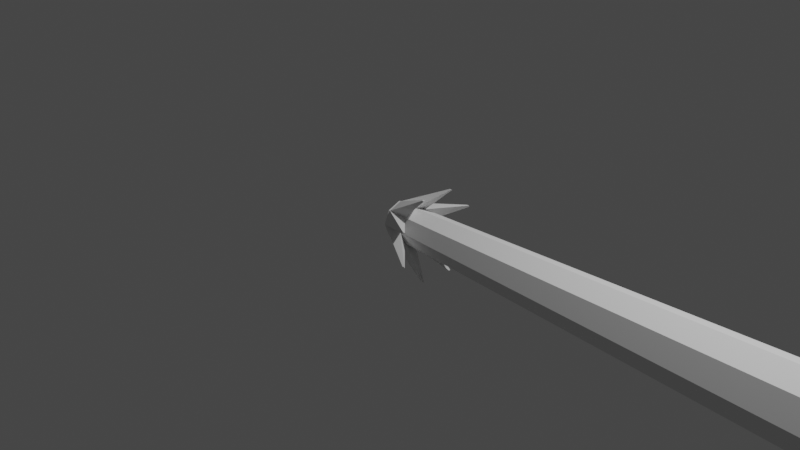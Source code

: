 # Source: beam.blend  (saved by Blender 2.92.15; exported with 4.5.12 LTS)
import bpy
from mathutils import Matrix  # noqa: F401  (used for matrix-valued properties, if any)

bpy.ops.wm.read_factory_settings(use_empty=True)
scene = bpy.context.scene
scene.name = 'Scene'

# ---- collections
col_collection = bpy.data.collections.new('Collection'); scene.collection.children.link(col_collection)

# ---- world
world_world = bpy.data.worlds.new('World'); scene.world = world_world
world_world.use_nodes = True; world_world.node_tree.nodes.clear()
_N = world_world.node_tree.nodes; _L = world_world.node_tree.links
n0 = _N.new('ShaderNodeOutputWorld'); n0.name = 'World Output'; n0.location = (300, 300)
n1 = _N.new('ShaderNodeBackground'); n1.name = 'Background'; n1.location = (10, 300)
n1.inputs[0].default_value = (0.05088, 0.05088, 0.05088, 1.0)
_L.new(n1.outputs[0], n0.inputs[0])
n0.is_active_output = True
world_world.color = (0.05088, 0.05088, 0.05088)
world_world.use_sun_shadow = False
world_world.sun_shadow_jitter_overblur = 0.0

# ---- cameras
cam_camera = bpy.data.cameras.new('Camera')
cam_camera.clip_end = 100.0
cam_camera.ortho_scale = 7.314

# ---- lights
light_light = bpy.data.lights.new('Light', 'POINT')
light_light.transmission_factor = 0.0
light_light.energy = 1000.0
light_light.shadow_soft_size = 0.1
light_light.shadow_maximum_resolution = 0.006
light_light.use_absolute_resolution = True

# ---- meshes
me_cylinder = bpy.data.meshes.new('Cylinder')
me_cylinder.from_pydata([(2.34e-06, 1.0, 0.0), (2.416e-06, 3.189, 2.0), (0.7071, 0.7071, 0.0), (2.255, 2.255, 2.0), (1.0, -4.371e-08, 0.0), (3.189, -1.394e-07, 2.0), (0.7071, -0.7071, 0.0), (2.255, -2.255, 2.0), (2.253e-06, -1.0, 0.0), (2.137e-06, -3.189, 2.0), (-0.7071, -0.7071, 0.0), (-2.255, -2.255, 2.0), (-1.0, 1.192e-08, 0.0), (-3.189, 3.803e-08, 2.0), (-0.7071, 0.7071, 0.0), (-2.255, 2.255, 2.0), (2.34e-06, 1.0, 0.04021), (0.7071, 0.7071, 0.04021), (1.0, -4.371e-08, 0.04021), (0.7071, -0.7071, 0.04021), (2.253e-06, -1.0, 0.04021), (-0.7071, -0.7071, 0.04021), (-1.0, 1.192e-08, 0.04021), (-0.7071, 0.7071, 0.04021), (-0.7047, 0.7081, 0.002614), (-0.7047, 0.7081, 0.0376), (-0.002413, 0.999, 0.0376), (-0.002413, 0.999, 0.002614), (-0.999, 0.002415, 0.002614), (-0.999, 0.002415, 0.0376), (-0.7081, 0.7047, 0.0376), (-0.7081, 0.7047, 0.002614), (-0.7081, -0.7047, 0.002614), (-0.7081, -0.7047, 0.0376), (-0.999, -0.002415, 0.0376), (-0.999, -0.002415, 0.002614), (-0.002413, -0.999, 0.002614), (-0.002413, -0.999, 0.0376), (-0.7047, -0.7081, 0.0376), (-0.7047, -0.7081, 0.002614), (0.7047, -0.7081, 0.002614), (0.7047, -0.7081, 0.0376), (0.002418, -0.999, 0.0376), (0.002418, -0.999, 0.002614), (0.999, -0.002415, 0.002614), (0.999, -0.002415, 0.0376), (0.7081, -0.7047, 0.0376), (0.7081, -0.7047, 0.002614), (0.7081, 0.7047, 0.002614), (0.7081, 0.7047, 0.0376), (0.999, 0.002415, 0.0376), (0.999, 0.002415, 0.002614), (0.002418, 0.999, 0.002614), (0.002418, 0.999, 0.0376), (0.7047, 0.7081, 0.0376), (0.7047, 0.7081, 0.002614), (-0.9609, 2.208, 0.08812), (-0.9609, 2.208, 0.08418), (-0.8819, 2.241, 0.08418), (-0.8819, 2.241, 0.08812), (-2.241, 0.8819, 0.08812), (-2.241, 0.8819, 0.08418), (-2.208, 0.9609, 0.08418), (-2.208, 0.9609, 0.08812), (-2.208, -0.9609, 0.08812), (-2.208, -0.9609, 0.08418), (-2.241, -0.8819, 0.08418), (-2.241, -0.8819, 0.08812), (-0.8819, -2.241, 0.08812), (-0.8819, -2.241, 0.08418), (-0.9609, -2.208, 0.08418), (-0.9609, -2.208, 0.08812), (0.9609, -2.208, 0.08812), (0.9609, -2.208, 0.08418), (0.8819, -2.241, 0.08418), (0.8819, -2.241, 0.08812), (2.241, -0.8819, 0.08812), (2.241, -0.8819, 0.08418), (2.208, -0.9609, 0.08418), (2.208, -0.9609, 0.08812), (2.208, 0.9609, 0.08812), (2.208, 0.9609, 0.08418), (2.241, 0.8819, 0.08418), (2.241, 0.8819, 0.08812), (0.8819, 2.241, 0.08418), (0.8819, 2.241, 0.08812), (0.9609, 2.208, 0.08418), (0.9609, 2.208, 0.08812)], [], [(16, 1, 3, 17), (17, 3, 5, 18), (18, 5, 7, 19), (19, 7, 9, 20), (20, 9, 11, 21), (21, 11, 13, 22), (3, 1, 15, 13, 11, 9, 7, 5), (22, 13, 15, 23), (23, 15, 1, 16), (0, 2, 4, 6, 8, 10, 12, 14), (36, 37, 68, 69), (29, 30, 63, 60), (49, 50, 83, 80), (31, 28, 61, 62), (51, 48, 81, 82), (42, 43, 74, 75), (28, 29, 60, 61), (48, 49, 80, 81), (14, 23, 25, 24), (23, 16, 26, 25), (16, 0, 27, 26), (0, 14, 24, 27), (12, 22, 29, 28), (22, 23, 30, 29), (23, 14, 31, 30), (14, 12, 28, 31), (10, 21, 33, 32), (21, 22, 34, 33), (22, 12, 35, 34), (12, 10, 32, 35), (8, 20, 37, 36), (20, 21, 38, 37), (21, 10, 39, 38), (10, 8, 36, 39), (6, 19, 41, 40), (19, 20, 42, 41), (20, 8, 43, 42), (8, 6, 40, 43), (4, 18, 45, 44), (18, 19, 46, 45), (19, 6, 47, 46), (6, 4, 44, 47), (2, 17, 49, 48), (17, 18, 50, 49), (18, 4, 51, 50), (4, 2, 48, 51), (0, 16, 53, 52), (16, 17, 54, 53), (17, 2, 55, 54), (2, 0, 52, 55), (57, 56, 59, 58), (61, 60, 63, 62), (65, 64, 67, 66), (69, 68, 71, 70), (73, 72, 75, 74), (77, 76, 79, 78), (81, 80, 83, 82), (84, 85, 87, 86), (50, 51, 82, 83), (30, 31, 62, 63), (39, 36, 69, 70), (37, 38, 71, 68), (44, 45, 76, 77), (24, 25, 56, 57), (38, 39, 70, 71), (47, 44, 77, 78), (27, 24, 57, 58), (45, 46, 79, 76), (25, 26, 59, 56), (52, 53, 85, 84), (32, 33, 64, 65), (46, 47, 78, 79), (26, 27, 58, 59), (55, 52, 84, 86), (35, 32, 65, 66), (53, 54, 87, 85), (33, 34, 67, 64), (40, 41, 72, 73), (54, 55, 86, 87), (34, 35, 66, 67), (43, 40, 73, 74), (41, 42, 75, 72)])
_uv = me_cylinder.uv_layers.new(name='UVMap')
_uv.uv.foreach_set('vector', [1.0, 0.5101, 1.0, 1.0, 0.875, 1.0, 0.875, 0.5101, 0.875, 0.5101, 0.875, 1.0, 0.75, 1.0, 0.75, 0.5101, 0.75, 0.5101, 0.75, 1.0, 0.625, 1.0, 0.625, 0.5101, 0.625, 0.5101, 0.625, 1.0, 0.5, 1.0, 0.5, 0.5101, 0.5, 0.5101, 0.5, 1.0, 0.375, 1.0, 0.375, 0.5101, 0.375, 0.5101, 0.375, 1.0, 0.25, 1.0, 0.25, 0.5101, 0.4197, 0.4197, 0.25, 0.49, 0.08029, 0.4197, 0.01, 0.25, 0.08029, 0.08029, 0.25, 0.01, 0.4197, 0.08029, 0.49, 0.25, 0.25, 0.5101, 0.25, 1.0, 0.125, 1.0, 0.125, 0.5101, 0.125, 0.5101, 0.125, 1.0, 0.0, 1.0, 0.0, 0.5101, 0.75, 0.49, 0.9197, 0.4197, 0.99, 0.25, 0.9197, 0.08029, 0.75, 0.01, 0.5803, 0.08029, 0.51, 0.25, 0.5803, 0.4197, 0.4996, 0.5007, 0.4996, 0.5094, 0.4996, 0.5094, 0.4996, 0.5007, 0.2496, 0.5094, 0.1254, 0.5094, 0.1254, 0.5094, 0.2496, 0.5094, 0.8746, 0.5094, 0.7504, 0.5094, 0.7504, 0.5094, 0.8746, 0.5094, 0.1254, 0.5007, 0.2496, 0.5007, 0.2496, 0.5007, 0.1254, 0.5007, 0.7504, 0.5007, 0.8746, 0.5007, 0.8746, 0.5007, 0.7504, 0.5007, 0.5004, 0.5094, 0.5004, 0.5007, 0.5004, 0.5007, 0.5004, 0.5094, 0.2496, 0.5007, 0.2496, 0.5094, 0.2496, 0.5094, 0.2496, 0.5007, 0.8746, 0.5007, 0.8746, 0.5094, 0.8746, 0.5094, 0.8746, 0.5007, 0.125, 0.5, 0.125, 0.5101, 0.1246, 0.5094, 0.1246, 0.5007, 0.125, 0.5101, 0.0, 0.5101, 0.000427, 0.5094, 0.1246, 0.5094, 0.0, 0.5101, 0.0, 0.5, 0.000427, 0.5007, 0.000427, 0.5094, 0.0, 0.5, 0.125, 0.5, 0.1246, 0.5007, 0.000427, 0.5007, 0.25, 0.5, 0.25, 0.5101, 0.2496, 0.5094, 0.2496, 0.5007, 0.25, 0.5101, 0.125, 0.5101, 0.1254, 0.5094, 0.2496, 0.5094, 0.125, 0.5101, 0.125, 0.5, 0.1254, 0.5007, 0.1254, 0.5094, 0.125, 0.5, 0.25, 0.5, 0.2496, 0.5007, 0.1254, 0.5007, 0.375, 0.5, 0.375, 0.5101, 0.3746, 0.5094, 0.3746, 0.5007, 0.375, 0.5101, 0.25, 0.5101, 0.2504, 0.5094, 0.3746, 0.5094, 0.25, 0.5101, 0.25, 0.5, 0.2504, 0.5007, 0.2504, 0.5094, 0.25, 0.5, 0.375, 0.5, 0.3746, 0.5007, 0.2504, 0.5007, 0.5, 0.5, 0.5, 0.5101, 0.4996, 0.5094, 0.4996, 0.5007, 0.5, 0.5101, 0.375, 0.5101, 0.3754, 0.5094, 0.4996, 0.5094, 0.375, 0.5101, 0.375, 0.5, 0.3754, 0.5007, 0.3754, 0.5094, 0.375, 0.5, 0.5, 0.5, 0.4996, 0.5007, 0.3754, 0.5007, 0.625, 0.5, 0.625, 0.5101, 0.6246, 0.5094, 0.6246, 0.5007, 0.625, 0.5101, 0.5, 0.5101, 0.5004, 0.5094, 0.6246, 0.5094, 0.5, 0.5101, 0.5, 0.5, 0.5004, 0.5007, 0.5004, 0.5094, 0.5, 0.5, 0.625, 0.5, 0.6246, 0.5007, 0.5004, 0.5007, 0.75, 0.5, 0.75, 0.5101, 0.7496, 0.5094, 0.7496, 0.5007, 0.75, 0.5101, 0.625, 0.5101, 0.6254, 0.5094, 0.7496, 0.5094, 0.625, 0.5101, 0.625, 0.5, 0.6254, 0.5007, 0.6254, 0.5094, 0.625, 0.5, 0.75, 0.5, 0.7496, 0.5007, 0.6254, 0.5007, 0.875, 0.5, 0.875, 0.5101, 0.8746, 0.5094, 0.8746, 0.5007, 0.875, 0.5101, 0.75, 0.5101, 0.7504, 0.5094, 0.8746, 0.5094, 0.75, 0.5101, 0.75, 0.5, 0.7504, 0.5007, 0.7504, 0.5094, 0.75, 0.5, 0.875, 0.5, 0.8746, 0.5007, 0.7504, 0.5007, 1.0, 0.5, 1.0, 0.5101, 0.9996, 0.5094, 0.9996, 0.5007, 1.0, 0.5101, 0.875, 0.5101, 0.8754, 0.5094, 0.9996, 0.5094, 0.875, 0.5101, 0.875, 0.5, 0.8754, 0.5007, 0.8754, 0.5094, 0.875, 0.5, 1.0, 0.5, 0.9996, 0.5007, 0.8754, 0.5007, 0.1246, 0.5007, 0.1246, 0.5094, 0.000427, 0.5094, 0.000427, 0.5007, 0.2496, 0.5007, 0.2496, 0.5094, 0.1254, 0.5094, 0.1254, 0.5007, 0.3746, 0.5007, 0.3746, 0.5094, 0.2504, 0.5094, 0.2504, 0.5007, 0.4996, 0.5007, 0.4996, 0.5094, 0.3754, 0.5094, 0.3754, 0.5007, 0.6246, 0.5007, 0.6246, 0.5094, 0.5004, 0.5094, 0.5004, 0.5007, 0.7496, 0.5007, 0.7496, 0.5094, 0.6254, 0.5094, 0.6254, 0.5007, 0.8746, 0.5007, 0.8746, 0.5094, 0.7504, 0.5094, 0.7504, 0.5007, 0.9996, 0.5007, 0.9996, 0.5094, 0.8754, 0.5094, 0.8754, 0.5007, 0.7504, 0.5094, 0.7504, 0.5007, 0.7504, 0.5007, 0.7504, 0.5094, 0.1254, 0.5094, 0.1254, 0.5007, 0.1254, 0.5007, 0.1254, 0.5094, 0.3754, 0.5007, 0.4996, 0.5007, 0.4996, 0.5007, 0.3754, 0.5007, 0.4996, 0.5094, 0.3754, 0.5094, 0.3754, 0.5094, 0.4996, 0.5094, 0.7496, 0.5007, 0.7496, 0.5094, 0.7496, 0.5094, 0.7496, 0.5007, 0.1246, 0.5007, 0.1246, 0.5094, 0.1246, 0.5094, 0.1246, 0.5007, 0.3754, 0.5094, 0.3754, 0.5007, 0.3754, 0.5007, 0.3754, 0.5094, 0.6254, 0.5007, 0.7496, 0.5007, 0.7496, 0.5007, 0.6254, 0.5007, 0.000427, 0.5007, 0.1246, 0.5007, 0.1246, 0.5007, 0.000427, 0.5007, 0.7496, 0.5094, 0.6254, 0.5094, 0.6254, 0.5094, 0.7496, 0.5094, 0.1246, 0.5094, 0.000427, 0.5094, 0.000427, 0.5094, 0.1246, 0.5094, 0.9996, 0.5007, 0.9996, 0.5094, 0.9996, 0.5094, 0.9996, 0.5007, 0.3746, 0.5007, 0.3746, 0.5094, 0.3746, 0.5094, 0.3746, 0.5007, 0.6254, 0.5094, 0.6254, 0.5007, 0.6254, 0.5007, 0.6254, 0.5094, 0.000427, 0.5094, 0.000427, 0.5007, 0.000427, 0.5007, 0.000427, 0.5094, 0.8754, 0.5007, 0.9996, 0.5007, 0.9996, 0.5007, 0.8754, 0.5007, 0.2504, 0.5007, 0.3746, 0.5007, 0.3746, 0.5007, 0.2504, 0.5007, 0.9996, 0.5094, 0.8754, 0.5094, 0.8754, 0.5094, 0.9996, 0.5094, 0.3746, 0.5094, 0.2504, 0.5094, 0.2504, 0.5094, 0.3746, 0.5094, 0.6246, 0.5007, 0.6246, 0.5094, 0.6246, 0.5094, 0.6246, 0.5007, 0.8754, 0.5094, 0.8754, 0.5007, 0.8754, 0.5007, 0.8754, 0.5094, 0.2504, 0.5094, 0.2504, 0.5007, 0.2504, 0.5007, 0.2504, 0.5094, 0.5004, 0.5007, 0.6246, 0.5007, 0.6246, 0.5007, 0.5004, 0.5007, 0.6246, 0.5094, 0.5004, 0.5094, 0.5004, 0.5094, 0.6246, 0.5094])
me_cylinder.use_remesh_fix_poles = True
me_cylinder.use_remesh_preserve_attributes = False
me_cylinder.use_mirror_vertex_groups = False
me_cylinder.update()

# ---- objects
ob_light = bpy.data.objects.new('Light', light_light)
ob_camera = bpy.data.objects.new('Camera', cam_camera)
ob_cylinder = bpy.data.objects.new('Cylinder', me_cylinder)

# ---- transforms, parenting, visibility, modifiers, constraints
ob_light.location = (4.076, 1.005, 5.904)
ob_light.rotation_euler = (0.6503, 0.05522, 1.866)
ob_light.lock_rotations_4d = False
ob_light.empty_display_type = 'ARROWS'
ob_light.color = (0.0, 0.0, 0.0, 0.0)
ob_light.lineart.crease_threshold = 0.0
ob_camera.location = (7.359, -6.926, 4.958)
ob_camera.rotation_euler = (1.109, 0.0, 0.8149)
ob_camera.lock_rotations_4d = False
ob_camera.empty_display_type = 'ARROWS'
ob_camera.color = (0.0, 0.0, 0.0, 0.0)
ob_camera.display_type = 'WIRE'
ob_camera.lineart.crease_threshold = 0.0
ob_cylinder.location = (0.0, 0.0, 0.0)
ob_cylinder.rotation_euler = (-0.0, 1.571, 0.0)
ob_cylinder.scale = (0.2, 0.2, 6.2)
ob_cylinder.lineart.crease_threshold = 0.0

# ---- collection membership
col_collection.objects.link(ob_light)
col_collection.objects.link(ob_camera)
col_collection.objects.link(ob_cylinder)

# ---- scene / render settings (as saved in the file)
scene.camera = ob_camera
scene.frame_start = 1; scene.frame_end = 250; scene.frame_set(1)
scene.render.engine = 'BLENDER_EEVEE_NEXT'
scene.cycles.use_denoising = False
scene.cycles.samples = 128
scene.cycles.sampling_pattern = 'TABULATED_SOBOL'
scene.cycles.use_adaptive_sampling = False
scene.cycles.use_light_tree = False
scene.view_settings.view_transform = 'Filmic'
bpy.context.view_layer.update()
